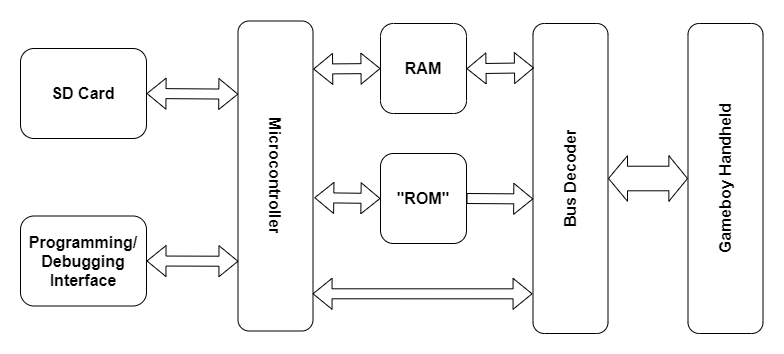

The diagram above was exported from draw.io. Its source (the exported page's mxGraphModel, read from the mxfile embedded in the PNG):
<mxGraphModel dx="1086" dy="806" grid="1" gridSize="10" guides="1" tooltips="1" connect="1" arrows="1" fold="1" page="1" pageScale="1" pageWidth="827" pageHeight="1169" math="0" shadow="0">
  <root>
    <mxCell id="0" />
    <mxCell id="1" parent="0" />
    <mxCell id="2" value="&lt;font style=&quot;font-size: 16px&quot;&gt;&lt;b&gt;&quot;ROM&quot;&lt;/b&gt;&lt;/font&gt;" style="rounded=1;whiteSpace=wrap;html=1;" vertex="1" parent="1">
      <mxGeometry x="410" y="330" width="86" height="90" as="geometry" />
    </mxCell>
    <mxCell id="3" value="&lt;span style=&quot;font-size: 16px&quot;&gt;&lt;b&gt;RAM&lt;/b&gt;&lt;/span&gt;" style="rounded=1;whiteSpace=wrap;html=1;" vertex="1" parent="1">
      <mxGeometry x="410" y="200" width="86" height="90" as="geometry" />
    </mxCell>
    <mxCell id="4" value="&lt;span style=&quot;font-size: 16px&quot;&gt;&lt;b&gt;Bus Decoder&lt;/b&gt;&lt;/span&gt;" style="rounded=1;whiteSpace=wrap;html=1;rotation=-90;" vertex="1" parent="1">
      <mxGeometry x="445" y="317.5" width="310" height="75" as="geometry" />
    </mxCell>
    <mxCell id="5" value="&lt;span style=&quot;font-size: 16px&quot;&gt;&lt;b&gt;Microcontroller&lt;/b&gt;&lt;/span&gt;" style="rounded=1;whiteSpace=wrap;html=1;rotation=90;" vertex="1" parent="1">
      <mxGeometry x="150" y="315" width="310" height="75" as="geometry" />
    </mxCell>
    <mxCell id="6" value="" style="shape=flexArrow;endArrow=classic;startArrow=classic;html=1;exitX=0.155;exitY=-0.002;exitDx=0;exitDy=0;exitPerimeter=0;entryX=0;entryY=0.5;entryDx=0;entryDy=0;" edge="1" source="5" target="3" parent="1">
      <mxGeometry width="50" height="50" relative="1" as="geometry">
        <mxPoint x="460" y="460" as="sourcePoint" />
        <mxPoint x="510" y="410" as="targetPoint" />
      </mxGeometry>
    </mxCell>
    <mxCell id="7" value="" style="shape=flexArrow;endArrow=classic;startArrow=classic;html=1;entryX=0;entryY=0.5;entryDx=0;entryDy=0;exitX=0.57;exitY=-0.017;exitDx=0;exitDy=0;exitPerimeter=0;" edge="1" source="5" target="2" parent="1">
      <mxGeometry width="50" height="50" relative="1" as="geometry">
        <mxPoint x="357" y="375" as="sourcePoint" />
        <mxPoint x="460" y="310" as="targetPoint" />
      </mxGeometry>
    </mxCell>
    <mxCell id="8" value="" style="shape=flexArrow;endArrow=classic;startArrow=classic;html=1;exitX=0.155;exitY=-0.002;exitDx=0;exitDy=0;exitPerimeter=0;entryX=0.857;entryY=0.013;entryDx=0;entryDy=0;entryPerimeter=0;" edge="1" target="4" parent="1">
      <mxGeometry width="50" height="50" relative="1" as="geometry">
        <mxPoint x="496" y="245.2099999999998" as="sourcePoint" />
        <mxPoint x="548.35" y="244.65999999999988" as="targetPoint" />
      </mxGeometry>
    </mxCell>
    <mxCell id="9" value="&lt;span style=&quot;font-size: 16px&quot;&gt;&lt;b&gt;Gameboy Handheld&lt;/b&gt;&lt;/span&gt;" style="rounded=1;whiteSpace=wrap;html=1;rotation=-90;" vertex="1" parent="1">
      <mxGeometry x="600" y="317.5" width="310" height="75" as="geometry" />
    </mxCell>
    <mxCell id="10" value="" style="shape=flexArrow;endArrow=classic;startArrow=classic;html=1;exitX=0.5;exitY=1;exitDx=0;exitDy=0;entryX=0.5;entryY=0;entryDx=0;entryDy=0;width=24.571428571428573;endSize=5.88;" edge="1" source="4" target="9" parent="1">
      <mxGeometry width="50" height="50" relative="1" as="geometry">
        <mxPoint x="710" y="400" as="sourcePoint" />
        <mxPoint x="760" y="350" as="targetPoint" />
      </mxGeometry>
    </mxCell>
    <mxCell id="11" value="" style="shape=flexArrow;endArrow=classic;startArrow=classic;html=1;entryX=0.128;entryY=-0.006;entryDx=0;entryDy=0;exitX=0.88;exitY=0.006;exitDx=0;exitDy=0;exitPerimeter=0;entryPerimeter=0;" edge="1" source="5" target="4" parent="1">
      <mxGeometry width="50" height="50" relative="1" as="geometry">
        <mxPoint x="429.9950000000001" y="470.00000000000006" as="sourcePoint" />
        <mxPoint x="496.22" y="470.8" as="targetPoint" />
      </mxGeometry>
    </mxCell>
    <mxCell id="12" value="&lt;span style=&quot;font-size: 16px&quot;&gt;&lt;b&gt;SD Card&lt;br&gt;&lt;/b&gt;&lt;/span&gt;" style="rounded=1;whiteSpace=wrap;html=1;" vertex="1" parent="1">
      <mxGeometry x="50" y="225" width="126" height="90" as="geometry" />
    </mxCell>
    <mxCell id="13" value="&lt;span style=&quot;font-size: 16px&quot;&gt;&lt;b&gt;Programming/&lt;br&gt;Debugging&lt;br&gt;Interface&lt;br&gt;&lt;/b&gt;&lt;/span&gt;" style="rounded=1;whiteSpace=wrap;html=1;" vertex="1" parent="1">
      <mxGeometry x="50" y="392.5" width="126" height="90" as="geometry" />
    </mxCell>
    <mxCell id="14" value="" style="shape=flexArrow;endArrow=classic;startArrow=classic;html=1;exitX=1;exitY=0.5;exitDx=0;exitDy=0;entryX=0.236;entryY=0.996;entryDx=0;entryDy=0;entryPerimeter=0;" edge="1" source="12" target="5" parent="1">
      <mxGeometry width="50" height="50" relative="1" as="geometry">
        <mxPoint x="180.00000000000009" y="270.20999999999987" as="sourcePoint" />
        <mxPoint x="247.35" y="269.6599999999999" as="targetPoint" />
      </mxGeometry>
    </mxCell>
    <mxCell id="15" value="" style="shape=flexArrow;endArrow=classic;startArrow=classic;html=1;exitX=1;exitY=0.5;exitDx=0;exitDy=0;entryX=0.775;entryY=0.994;entryDx=0;entryDy=0;entryPerimeter=0;" edge="1" source="13" target="5" parent="1">
      <mxGeometry width="50" height="50" relative="1" as="geometry">
        <mxPoint x="176" y="437.16999999999996" as="sourcePoint" />
        <mxPoint x="267.79999999999984" y="437.83000000000004" as="targetPoint" />
      </mxGeometry>
    </mxCell>
    <mxCell id="16" value="" style="shape=flexArrow;endArrow=classic;html=1;exitX=1;exitY=0.5;exitDx=0;exitDy=0;entryX=0.434;entryY=0.003;entryDx=0;entryDy=0;entryPerimeter=0;" edge="1" source="2" target="4" parent="1">
      <mxGeometry width="50" height="50" relative="1" as="geometry">
        <mxPoint x="500" y="400" as="sourcePoint" />
        <mxPoint x="550" y="350" as="targetPoint" />
      </mxGeometry>
    </mxCell>
  </root>
</mxGraphModel>